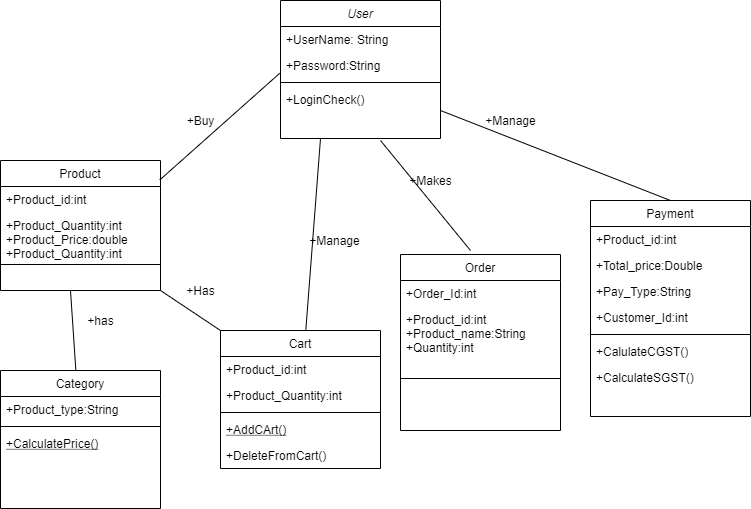

The diagram above was exported from draw.io. Its source (the exported page's mxGraphModel, read from the mxfile embedded in the PNG):
<mxGraphModel dx="1019" dy="492" grid="1" gridSize="10" guides="1" tooltips="1" connect="1" arrows="1" fold="1" page="1" pageScale="1" pageWidth="827" pageHeight="1169" math="0" shadow="0">
  <root>
    <mxCell id="WIyWlLk6GJQsqaUBKTNV-0" />
    <mxCell id="WIyWlLk6GJQsqaUBKTNV-1" parent="WIyWlLk6GJQsqaUBKTNV-0" />
    <mxCell id="zkfFHV4jXpPFQw0GAbJ--0" value="User" style="swimlane;fontStyle=2;align=center;verticalAlign=top;childLayout=stackLayout;horizontal=1;startSize=26;horizontalStack=0;resizeParent=1;resizeLast=0;collapsible=1;marginBottom=0;rounded=0;shadow=0;strokeWidth=1;" parent="WIyWlLk6GJQsqaUBKTNV-1" vertex="1">
      <mxGeometry x="340" y="40" width="160" height="138" as="geometry">
        <mxRectangle x="230" y="140" width="160" height="26" as="alternateBounds" />
      </mxGeometry>
    </mxCell>
    <mxCell id="zkfFHV4jXpPFQw0GAbJ--1" value="+UserName: String" style="text;align=left;verticalAlign=top;spacingLeft=4;spacingRight=4;overflow=hidden;rotatable=0;points=[[0,0.5],[1,0.5]];portConstraint=eastwest;" parent="zkfFHV4jXpPFQw0GAbJ--0" vertex="1">
      <mxGeometry y="26" width="160" height="26" as="geometry" />
    </mxCell>
    <mxCell id="zkfFHV4jXpPFQw0GAbJ--2" value="+Password:String" style="text;align=left;verticalAlign=top;spacingLeft=4;spacingRight=4;overflow=hidden;rotatable=0;points=[[0,0.5],[1,0.5]];portConstraint=eastwest;rounded=0;shadow=0;html=0;" parent="zkfFHV4jXpPFQw0GAbJ--0" vertex="1">
      <mxGeometry y="52" width="160" height="26" as="geometry" />
    </mxCell>
    <mxCell id="zkfFHV4jXpPFQw0GAbJ--4" value="" style="line;html=1;strokeWidth=1;align=left;verticalAlign=middle;spacingTop=-1;spacingLeft=3;spacingRight=3;rotatable=0;labelPosition=right;points=[];portConstraint=eastwest;" parent="zkfFHV4jXpPFQw0GAbJ--0" vertex="1">
      <mxGeometry y="78" width="160" height="8" as="geometry" />
    </mxCell>
    <mxCell id="zkfFHV4jXpPFQw0GAbJ--5" value="+LoginCheck()&#10;" style="text;align=left;verticalAlign=top;spacingLeft=4;spacingRight=4;overflow=hidden;rotatable=0;points=[[0,0.5],[1,0.5]];portConstraint=eastwest;" parent="zkfFHV4jXpPFQw0GAbJ--0" vertex="1">
      <mxGeometry y="86" width="160" height="26" as="geometry" />
    </mxCell>
    <mxCell id="zkfFHV4jXpPFQw0GAbJ--6" value="Cart" style="swimlane;fontStyle=0;align=center;verticalAlign=top;childLayout=stackLayout;horizontal=1;startSize=26;horizontalStack=0;resizeParent=1;resizeLast=0;collapsible=1;marginBottom=0;rounded=0;shadow=0;strokeWidth=1;" parent="WIyWlLk6GJQsqaUBKTNV-1" vertex="1">
      <mxGeometry x="280" y="370" width="160" height="138" as="geometry">
        <mxRectangle x="130" y="380" width="160" height="26" as="alternateBounds" />
      </mxGeometry>
    </mxCell>
    <mxCell id="zkfFHV4jXpPFQw0GAbJ--7" value="+Product_id:int" style="text;align=left;verticalAlign=top;spacingLeft=4;spacingRight=4;overflow=hidden;rotatable=0;points=[[0,0.5],[1,0.5]];portConstraint=eastwest;" parent="zkfFHV4jXpPFQw0GAbJ--6" vertex="1">
      <mxGeometry y="26" width="160" height="26" as="geometry" />
    </mxCell>
    <mxCell id="zkfFHV4jXpPFQw0GAbJ--8" value="+Product_Quantity:int" style="text;align=left;verticalAlign=top;spacingLeft=4;spacingRight=4;overflow=hidden;rotatable=0;points=[[0,0.5],[1,0.5]];portConstraint=eastwest;rounded=0;shadow=0;html=0;" parent="zkfFHV4jXpPFQw0GAbJ--6" vertex="1">
      <mxGeometry y="52" width="160" height="26" as="geometry" />
    </mxCell>
    <mxCell id="zkfFHV4jXpPFQw0GAbJ--9" value="" style="line;html=1;strokeWidth=1;align=left;verticalAlign=middle;spacingTop=-1;spacingLeft=3;spacingRight=3;rotatable=0;labelPosition=right;points=[];portConstraint=eastwest;" parent="zkfFHV4jXpPFQw0GAbJ--6" vertex="1">
      <mxGeometry y="78" width="160" height="8" as="geometry" />
    </mxCell>
    <mxCell id="zkfFHV4jXpPFQw0GAbJ--10" value="+AddCArt()" style="text;align=left;verticalAlign=top;spacingLeft=4;spacingRight=4;overflow=hidden;rotatable=0;points=[[0,0.5],[1,0.5]];portConstraint=eastwest;fontStyle=4" parent="zkfFHV4jXpPFQw0GAbJ--6" vertex="1">
      <mxGeometry y="86" width="160" height="26" as="geometry" />
    </mxCell>
    <mxCell id="zkfFHV4jXpPFQw0GAbJ--11" value="+DeleteFromCart()" style="text;align=left;verticalAlign=top;spacingLeft=4;spacingRight=4;overflow=hidden;rotatable=0;points=[[0,0.5],[1,0.5]];portConstraint=eastwest;" parent="zkfFHV4jXpPFQw0GAbJ--6" vertex="1">
      <mxGeometry y="112" width="160" height="26" as="geometry" />
    </mxCell>
    <mxCell id="zkfFHV4jXpPFQw0GAbJ--17" value="Payment" style="swimlane;fontStyle=0;align=center;verticalAlign=top;childLayout=stackLayout;horizontal=1;startSize=26;horizontalStack=0;resizeParent=1;resizeLast=0;collapsible=1;marginBottom=0;rounded=0;shadow=0;strokeWidth=1;" parent="WIyWlLk6GJQsqaUBKTNV-1" vertex="1">
      <mxGeometry x="650" y="240" width="160" height="216" as="geometry">
        <mxRectangle x="550" y="140" width="160" height="26" as="alternateBounds" />
      </mxGeometry>
    </mxCell>
    <mxCell id="zkfFHV4jXpPFQw0GAbJ--18" value="+Product_id:int" style="text;align=left;verticalAlign=top;spacingLeft=4;spacingRight=4;overflow=hidden;rotatable=0;points=[[0,0.5],[1,0.5]];portConstraint=eastwest;" parent="zkfFHV4jXpPFQw0GAbJ--17" vertex="1">
      <mxGeometry y="26" width="160" height="26" as="geometry" />
    </mxCell>
    <mxCell id="zkfFHV4jXpPFQw0GAbJ--19" value="+Total_price:Double" style="text;align=left;verticalAlign=top;spacingLeft=4;spacingRight=4;overflow=hidden;rotatable=0;points=[[0,0.5],[1,0.5]];portConstraint=eastwest;rounded=0;shadow=0;html=0;" parent="zkfFHV4jXpPFQw0GAbJ--17" vertex="1">
      <mxGeometry y="52" width="160" height="26" as="geometry" />
    </mxCell>
    <mxCell id="zkfFHV4jXpPFQw0GAbJ--20" value="+Pay_Type:String" style="text;align=left;verticalAlign=top;spacingLeft=4;spacingRight=4;overflow=hidden;rotatable=0;points=[[0,0.5],[1,0.5]];portConstraint=eastwest;rounded=0;shadow=0;html=0;" parent="zkfFHV4jXpPFQw0GAbJ--17" vertex="1">
      <mxGeometry y="78" width="160" height="26" as="geometry" />
    </mxCell>
    <mxCell id="zkfFHV4jXpPFQw0GAbJ--21" value="+Customer_Id:int" style="text;align=left;verticalAlign=top;spacingLeft=4;spacingRight=4;overflow=hidden;rotatable=0;points=[[0,0.5],[1,0.5]];portConstraint=eastwest;rounded=0;shadow=0;html=0;" parent="zkfFHV4jXpPFQw0GAbJ--17" vertex="1">
      <mxGeometry y="104" width="160" height="26" as="geometry" />
    </mxCell>
    <mxCell id="zkfFHV4jXpPFQw0GAbJ--23" value="" style="line;html=1;strokeWidth=1;align=left;verticalAlign=middle;spacingTop=-1;spacingLeft=3;spacingRight=3;rotatable=0;labelPosition=right;points=[];portConstraint=eastwest;" parent="zkfFHV4jXpPFQw0GAbJ--17" vertex="1">
      <mxGeometry y="130" width="160" height="8" as="geometry" />
    </mxCell>
    <mxCell id="zkfFHV4jXpPFQw0GAbJ--24" value="+CalulateCGST()" style="text;align=left;verticalAlign=top;spacingLeft=4;spacingRight=4;overflow=hidden;rotatable=0;points=[[0,0.5],[1,0.5]];portConstraint=eastwest;" parent="zkfFHV4jXpPFQw0GAbJ--17" vertex="1">
      <mxGeometry y="138" width="160" height="26" as="geometry" />
    </mxCell>
    <mxCell id="zkfFHV4jXpPFQw0GAbJ--25" value="+CalculateSGST()" style="text;align=left;verticalAlign=top;spacingLeft=4;spacingRight=4;overflow=hidden;rotatable=0;points=[[0,0.5],[1,0.5]];portConstraint=eastwest;" parent="zkfFHV4jXpPFQw0GAbJ--17" vertex="1">
      <mxGeometry y="164" width="160" height="26" as="geometry" />
    </mxCell>
    <mxCell id="TcD5685abEUX735f08cM-1" value="Order" style="swimlane;fontStyle=0;align=center;verticalAlign=top;childLayout=stackLayout;horizontal=1;startSize=26;horizontalStack=0;resizeParent=1;resizeLast=0;collapsible=1;marginBottom=0;rounded=0;shadow=0;strokeWidth=1;" vertex="1" parent="WIyWlLk6GJQsqaUBKTNV-1">
      <mxGeometry x="460" y="294" width="160" height="176" as="geometry">
        <mxRectangle x="130" y="380" width="160" height="26" as="alternateBounds" />
      </mxGeometry>
    </mxCell>
    <mxCell id="TcD5685abEUX735f08cM-2" value="+Order_Id:int" style="text;align=left;verticalAlign=top;spacingLeft=4;spacingRight=4;overflow=hidden;rotatable=0;points=[[0,0.5],[1,0.5]];portConstraint=eastwest;" vertex="1" parent="TcD5685abEUX735f08cM-1">
      <mxGeometry y="26" width="160" height="26" as="geometry" />
    </mxCell>
    <mxCell id="TcD5685abEUX735f08cM-3" value="+Product_id:int&#10;+Product_name:String&#10;+Quantity:int" style="text;align=left;verticalAlign=top;spacingLeft=4;spacingRight=4;overflow=hidden;rotatable=0;points=[[0,0.5],[1,0.5]];portConstraint=eastwest;rounded=0;shadow=0;html=0;" vertex="1" parent="TcD5685abEUX735f08cM-1">
      <mxGeometry y="52" width="160" height="68" as="geometry" />
    </mxCell>
    <mxCell id="TcD5685abEUX735f08cM-4" value="" style="line;html=1;strokeWidth=1;align=left;verticalAlign=middle;spacingTop=-1;spacingLeft=3;spacingRight=3;rotatable=0;labelPosition=right;points=[];portConstraint=eastwest;" vertex="1" parent="TcD5685abEUX735f08cM-1">
      <mxGeometry y="120" width="160" height="8" as="geometry" />
    </mxCell>
    <mxCell id="TcD5685abEUX735f08cM-7" value="Product" style="swimlane;fontStyle=0;align=center;verticalAlign=top;childLayout=stackLayout;horizontal=1;startSize=26;horizontalStack=0;resizeParent=1;resizeLast=0;collapsible=1;marginBottom=0;rounded=0;shadow=0;strokeWidth=1;" vertex="1" parent="WIyWlLk6GJQsqaUBKTNV-1">
      <mxGeometry x="60" y="200" width="160" height="130" as="geometry">
        <mxRectangle x="130" y="380" width="160" height="26" as="alternateBounds" />
      </mxGeometry>
    </mxCell>
    <mxCell id="TcD5685abEUX735f08cM-8" value="+Product_id:int" style="text;align=left;verticalAlign=top;spacingLeft=4;spacingRight=4;overflow=hidden;rotatable=0;points=[[0,0.5],[1,0.5]];portConstraint=eastwest;" vertex="1" parent="TcD5685abEUX735f08cM-7">
      <mxGeometry y="26" width="160" height="26" as="geometry" />
    </mxCell>
    <mxCell id="TcD5685abEUX735f08cM-9" value="+Product_Quantity:int&#10;+Product_Price:double&#10;+Product_Quantity:int" style="text;align=left;verticalAlign=top;spacingLeft=4;spacingRight=4;overflow=hidden;rotatable=0;points=[[0,0.5],[1,0.5]];portConstraint=eastwest;rounded=0;shadow=0;html=0;" vertex="1" parent="TcD5685abEUX735f08cM-7">
      <mxGeometry y="52" width="160" height="48" as="geometry" />
    </mxCell>
    <mxCell id="TcD5685abEUX735f08cM-10" value="" style="line;html=1;strokeWidth=1;align=left;verticalAlign=middle;spacingTop=-1;spacingLeft=3;spacingRight=3;rotatable=0;labelPosition=right;points=[];portConstraint=eastwest;" vertex="1" parent="TcD5685abEUX735f08cM-7">
      <mxGeometry y="100" width="160" height="8" as="geometry" />
    </mxCell>
    <mxCell id="TcD5685abEUX735f08cM-13" value="Category" style="swimlane;fontStyle=0;align=center;verticalAlign=top;childLayout=stackLayout;horizontal=1;startSize=26;horizontalStack=0;resizeParent=1;resizeLast=0;collapsible=1;marginBottom=0;rounded=0;shadow=0;strokeWidth=1;" vertex="1" parent="WIyWlLk6GJQsqaUBKTNV-1">
      <mxGeometry x="60" y="410" width="160" height="138" as="geometry">
        <mxRectangle x="130" y="380" width="160" height="26" as="alternateBounds" />
      </mxGeometry>
    </mxCell>
    <mxCell id="TcD5685abEUX735f08cM-15" value="+Product_type:String" style="text;align=left;verticalAlign=top;spacingLeft=4;spacingRight=4;overflow=hidden;rotatable=0;points=[[0,0.5],[1,0.5]];portConstraint=eastwest;rounded=0;shadow=0;html=0;" vertex="1" parent="TcD5685abEUX735f08cM-13">
      <mxGeometry y="26" width="160" height="26" as="geometry" />
    </mxCell>
    <mxCell id="TcD5685abEUX735f08cM-16" value="" style="line;html=1;strokeWidth=1;align=left;verticalAlign=middle;spacingTop=-1;spacingLeft=3;spacingRight=3;rotatable=0;labelPosition=right;points=[];portConstraint=eastwest;" vertex="1" parent="TcD5685abEUX735f08cM-13">
      <mxGeometry y="52" width="160" height="8" as="geometry" />
    </mxCell>
    <mxCell id="TcD5685abEUX735f08cM-17" value="+CalculatePrice()" style="text;align=left;verticalAlign=top;spacingLeft=4;spacingRight=4;overflow=hidden;rotatable=0;points=[[0,0.5],[1,0.5]];portConstraint=eastwest;fontStyle=4" vertex="1" parent="TcD5685abEUX735f08cM-13">
      <mxGeometry y="60" width="160" height="26" as="geometry" />
    </mxCell>
    <mxCell id="TcD5685abEUX735f08cM-19" value="" style="endArrow=none;html=1;entryX=-0.005;entryY=0.8;entryDx=0;entryDy=0;entryPerimeter=0;exitX=0.995;exitY=0.15;exitDx=0;exitDy=0;exitPerimeter=0;" edge="1" parent="WIyWlLk6GJQsqaUBKTNV-1" source="TcD5685abEUX735f08cM-7" target="zkfFHV4jXpPFQw0GAbJ--2">
      <mxGeometry width="50" height="50" relative="1" as="geometry">
        <mxPoint x="230" y="200" as="sourcePoint" />
        <mxPoint x="310" y="128" as="targetPoint" />
      </mxGeometry>
    </mxCell>
    <mxCell id="TcD5685abEUX735f08cM-20" value="" style="endArrow=none;html=1;entryX=0;entryY=0;entryDx=0;entryDy=0;" edge="1" parent="WIyWlLk6GJQsqaUBKTNV-1" target="zkfFHV4jXpPFQw0GAbJ--6">
      <mxGeometry width="50" height="50" relative="1" as="geometry">
        <mxPoint x="220" y="330" as="sourcePoint" />
        <mxPoint x="280" y="330" as="targetPoint" />
      </mxGeometry>
    </mxCell>
    <mxCell id="TcD5685abEUX735f08cM-21" value="" style="endArrow=none;html=1;" edge="1" parent="WIyWlLk6GJQsqaUBKTNV-1" source="TcD5685abEUX735f08cM-13">
      <mxGeometry width="50" height="50" relative="1" as="geometry">
        <mxPoint x="130" y="400" as="sourcePoint" />
        <mxPoint x="130" y="330" as="targetPoint" />
      </mxGeometry>
    </mxCell>
    <mxCell id="TcD5685abEUX735f08cM-22" value="" style="endArrow=none;html=1;entryX=0.25;entryY=1;entryDx=0;entryDy=0;" edge="1" parent="WIyWlLk6GJQsqaUBKTNV-1" source="zkfFHV4jXpPFQw0GAbJ--6" target="zkfFHV4jXpPFQw0GAbJ--0">
      <mxGeometry width="50" height="50" relative="1" as="geometry">
        <mxPoint x="340" y="280" as="sourcePoint" />
        <mxPoint x="390" y="230" as="targetPoint" />
      </mxGeometry>
    </mxCell>
    <mxCell id="TcD5685abEUX735f08cM-23" value="" style="endArrow=none;html=1;" edge="1" parent="WIyWlLk6GJQsqaUBKTNV-1">
      <mxGeometry width="50" height="50" relative="1" as="geometry">
        <mxPoint x="530" y="290" as="sourcePoint" />
        <mxPoint x="440" y="180" as="targetPoint" />
      </mxGeometry>
    </mxCell>
    <mxCell id="TcD5685abEUX735f08cM-24" value="" style="endArrow=none;html=1;entryX=0.5;entryY=0;entryDx=0;entryDy=0;" edge="1" parent="WIyWlLk6GJQsqaUBKTNV-1" target="zkfFHV4jXpPFQw0GAbJ--17">
      <mxGeometry width="50" height="50" relative="1" as="geometry">
        <mxPoint x="500" y="150" as="sourcePoint" />
        <mxPoint x="550" y="100" as="targetPoint" />
      </mxGeometry>
    </mxCell>
    <mxCell id="TcD5685abEUX735f08cM-26" value="+Buy" style="text;html=1;align=center;verticalAlign=middle;resizable=0;points=[];autosize=1;" vertex="1" parent="WIyWlLk6GJQsqaUBKTNV-1">
      <mxGeometry x="240" y="150" width="40" height="20" as="geometry" />
    </mxCell>
    <mxCell id="TcD5685abEUX735f08cM-27" value="+Manage" style="text;html=1;align=center;verticalAlign=middle;resizable=0;points=[];autosize=1;" vertex="1" parent="WIyWlLk6GJQsqaUBKTNV-1">
      <mxGeometry x="535" y="150" width="70" height="20" as="geometry" />
    </mxCell>
    <mxCell id="TcD5685abEUX735f08cM-28" value="+Makes" style="text;html=1;align=center;verticalAlign=middle;resizable=0;points=[];autosize=1;" vertex="1" parent="WIyWlLk6GJQsqaUBKTNV-1">
      <mxGeometry x="460" y="210" width="60" height="20" as="geometry" />
    </mxCell>
    <mxCell id="TcD5685abEUX735f08cM-29" value="+Manage" style="text;html=1;align=center;verticalAlign=middle;resizable=0;points=[];autosize=1;" vertex="1" parent="WIyWlLk6GJQsqaUBKTNV-1">
      <mxGeometry x="359" y="270" width="70" height="20" as="geometry" />
    </mxCell>
    <mxCell id="TcD5685abEUX735f08cM-30" value="+Has" style="text;html=1;align=center;verticalAlign=middle;resizable=0;points=[];autosize=1;" vertex="1" parent="WIyWlLk6GJQsqaUBKTNV-1">
      <mxGeometry x="240" y="320" width="40" height="20" as="geometry" />
    </mxCell>
    <mxCell id="TcD5685abEUX735f08cM-31" value="+has" style="text;html=1;align=center;verticalAlign=middle;resizable=0;points=[];autosize=1;" vertex="1" parent="WIyWlLk6GJQsqaUBKTNV-1">
      <mxGeometry x="140" y="350" width="40" height="20" as="geometry" />
    </mxCell>
  </root>
</mxGraphModel>